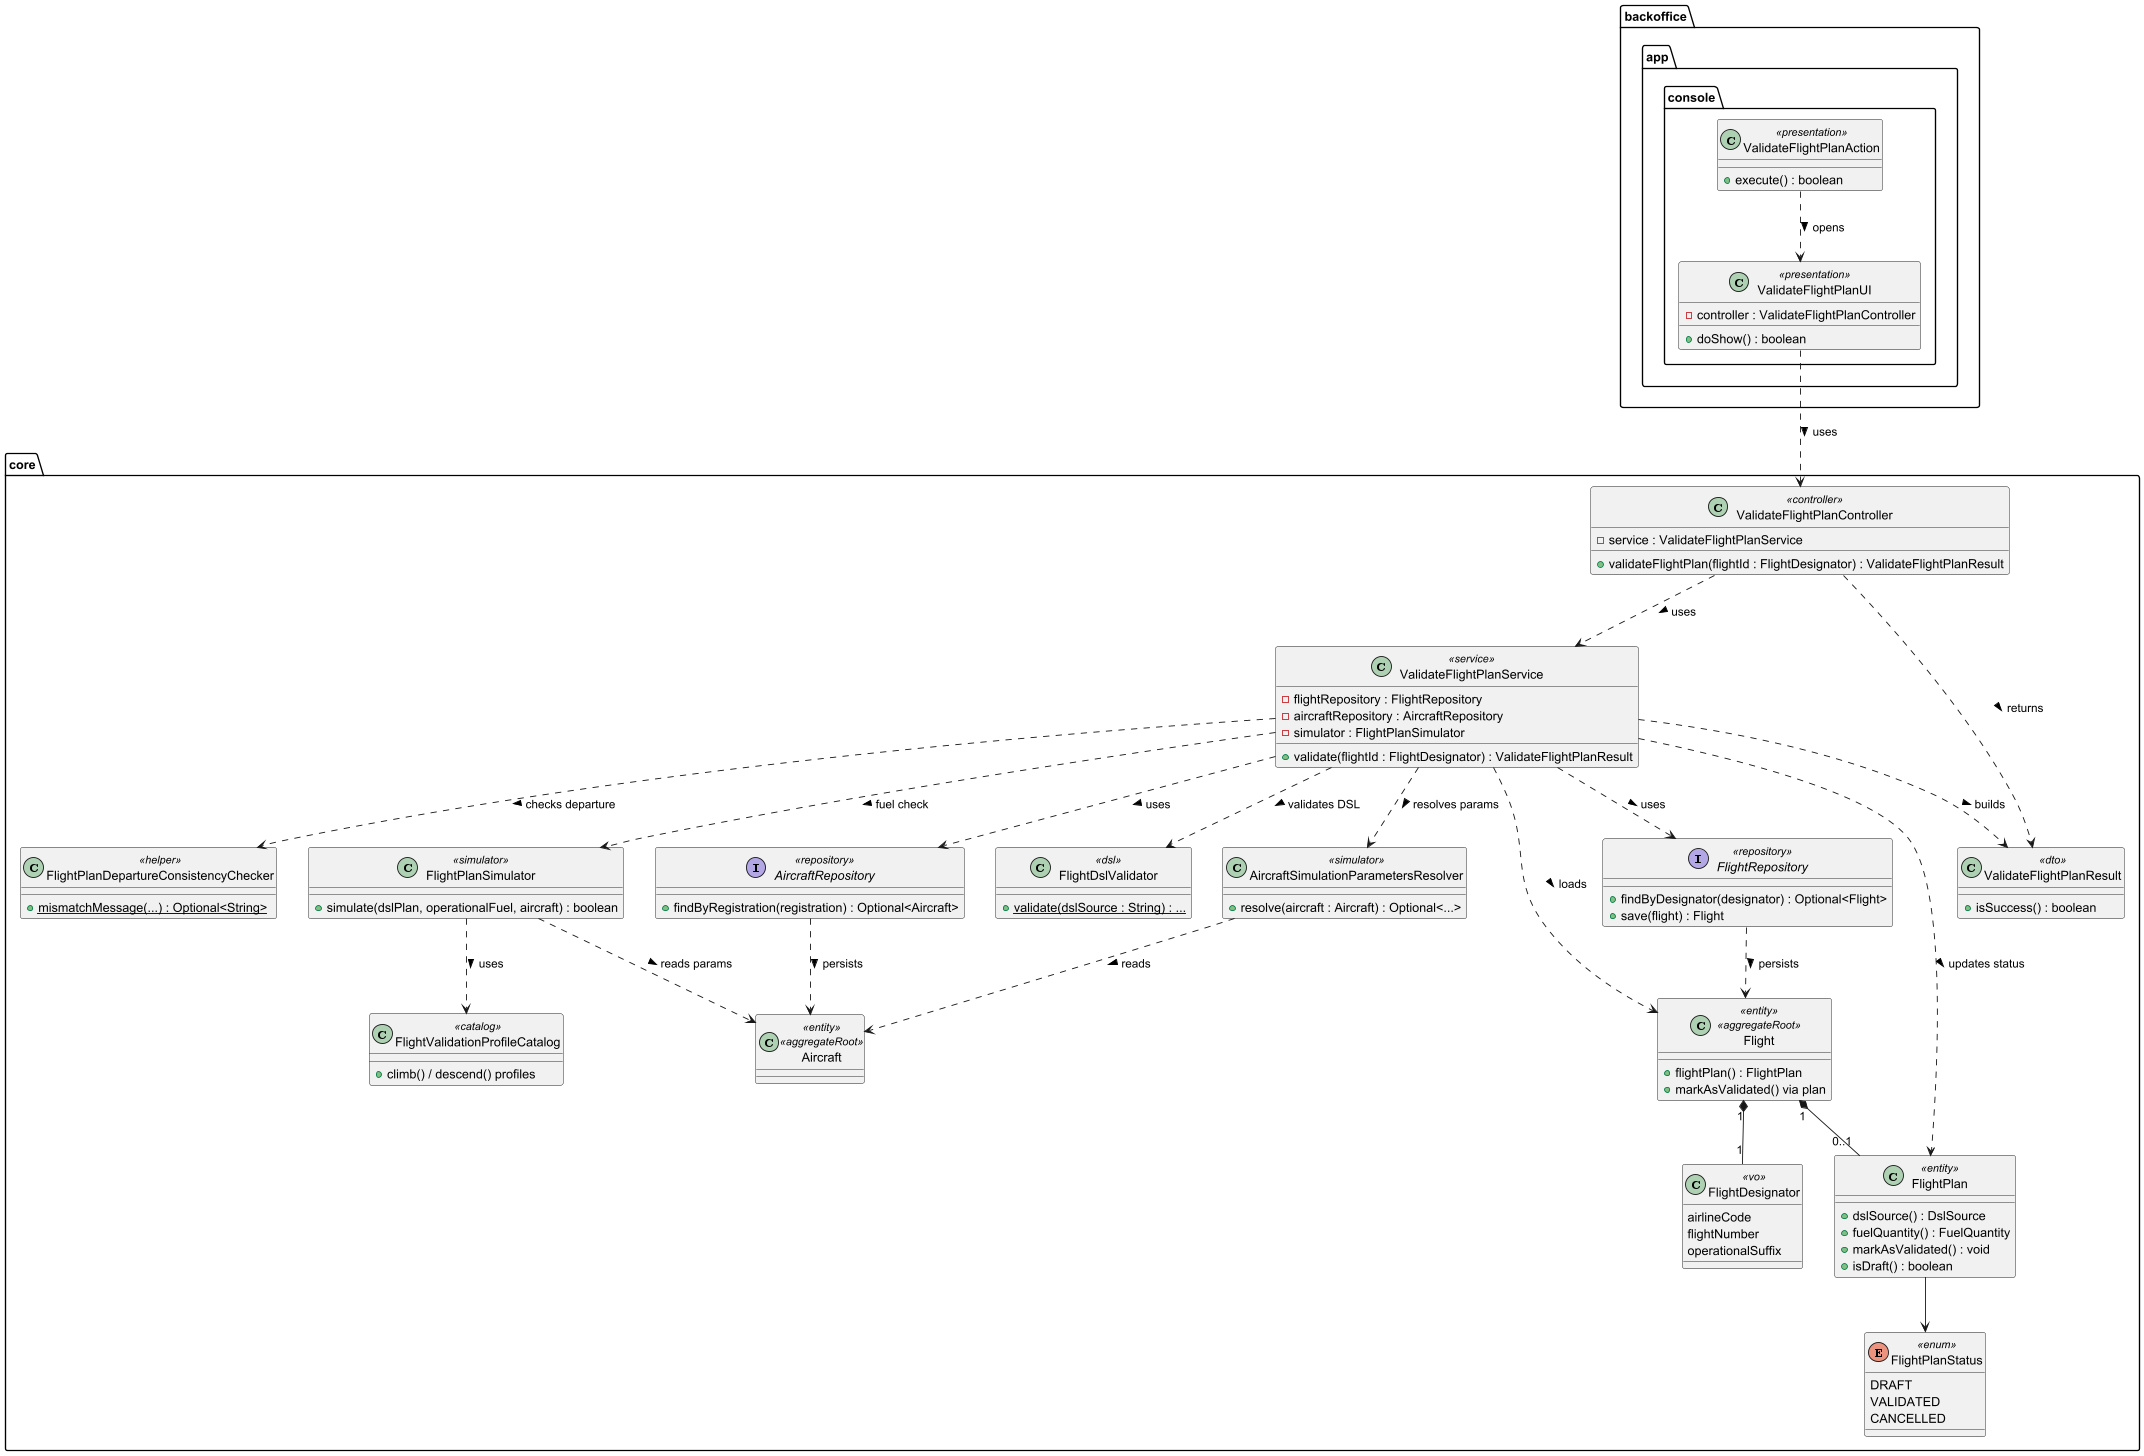

The diagram above was rendered by PlantUML. Its source (embedded in the PNG):
@startuml
' US085 - Validate flight plan (design)

package "backoffice" {

    package "app.console" {

        class ValidateFlightPlanUI <<presentation>> {
            - controller : ValidateFlightPlanController
            + doShow() : boolean
        }

        class ValidateFlightPlanAction <<presentation>> {
            + execute() : boolean
        }
    }
}

package "core" {

    class ValidateFlightPlanController <<controller>> {
        - service : ValidateFlightPlanService
        + validateFlightPlan(flightId : FlightDesignator) : ValidateFlightPlanResult
    }

    class ValidateFlightPlanService <<service>> {
        - flightRepository : FlightRepository
        - aircraftRepository : AircraftRepository
        - simulator : FlightPlanSimulator
        + validate(flightId : FlightDesignator) : ValidateFlightPlanResult
    }

    class ValidateFlightPlanResult <<dto>> {
        + isSuccess() : boolean
    }

    class FlightPlanDepartureConsistencyChecker <<helper>> {
        + {static} mismatchMessage(...) : Optional<String>
    }

    class FlightPlanSimulator <<simulator>> {
        + simulate(dslPlan, operationalFuel, aircraft) : boolean
    }

    class AircraftSimulationParametersResolver <<simulator>> {
        + resolve(aircraft : Aircraft) : Optional<...>
    }

    class FlightValidationProfileCatalog <<catalog>> {
        + climb() / descend() profiles
    }

    class FlightDslValidator <<dsl>> {
        + {static} validate(dslSource : String) : ...
    }

    class Flight <<entity>> <<aggregateRoot>> {
        + flightPlan() : FlightPlan
        + markAsValidated() via plan
    }

    class FlightPlan <<entity>> {
        + dslSource() : DslSource
        + fuelQuantity() : FuelQuantity
        + markAsValidated() : void
        + isDraft() : boolean
    }

    class FlightDesignator <<vo>> {
        airlineCode
        flightNumber
        operationalSuffix
    }

    enum FlightPlanStatus <<enum>> {
        DRAFT
        VALIDATED
        CANCELLED
    }

    class Aircraft <<entity>> <<aggregateRoot>> {
    }

    interface FlightRepository <<repository>> {
        + findByDesignator(designator) : Optional<Flight>
        + save(flight) : Flight
    }

    interface AircraftRepository <<repository>> {
        + findByRegistration(registration) : Optional<Aircraft>
    }

    ' Domain
    Flight "1" *-- "1" FlightDesignator
    Flight "1" *-- "0..1" FlightPlan
    FlightPlan --> FlightPlanStatus

    ' Repositories
    FlightRepository ..> Flight : persists >
    AircraftRepository ..> Aircraft : persists >

    ' Architecture
    ValidateFlightPlanAction ..> ValidateFlightPlanUI : opens >
    ValidateFlightPlanUI ..> ValidateFlightPlanController : uses >

    ValidateFlightPlanController ..> ValidateFlightPlanService : uses >
    ValidateFlightPlanController ..> ValidateFlightPlanResult : returns >

    ValidateFlightPlanService ..> FlightRepository : uses >
    ValidateFlightPlanService ..> AircraftRepository : uses >
    ValidateFlightPlanService ..> FlightDslValidator : validates DSL >
    ValidateFlightPlanService ..> FlightPlanDepartureConsistencyChecker : checks departure >
    ValidateFlightPlanService ..> AircraftSimulationParametersResolver : resolves params >
    ValidateFlightPlanService ..> FlightPlanSimulator : fuel check >
    ValidateFlightPlanService ..> Flight : loads >
    ValidateFlightPlanService ..> FlightPlan : updates status >
    ValidateFlightPlanService ..> ValidateFlightPlanResult : builds >

    FlightPlanSimulator ..> FlightValidationProfileCatalog : uses >
    FlightPlanSimulator ..> Aircraft : reads params >
    AircraftSimulationParametersResolver ..> Aircraft : reads >
}

@enduml